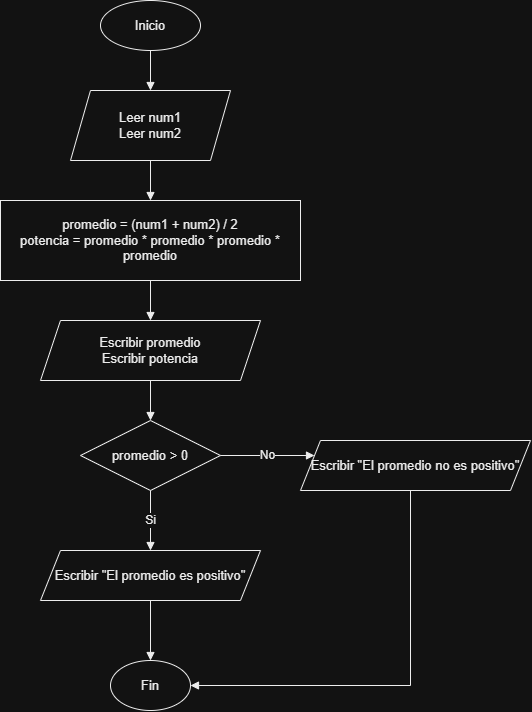

The diagram above was exported from draw.io. Its source (the exported page's mxGraphModel, read from the mxfile embedded in the PNG):
<mxGraphModel dx="1670" dy="746" grid="1" gridSize="10" guides="1" tooltips="1" connect="1" arrows="1" fold="1" page="1" pageScale="1" pageWidth="850" pageHeight="1200" math="0" shadow="0">
  <root>
    <mxCell id="0" />
    <mxCell id="1" parent="0" />
    <mxCell id="2" parent="1" style="ellipse;whiteSpace=wrap;html=1;aspect=fixed;fontSize=13;fontFamily=Arial;align=center;verticalAlign=middle;fillColor=#FFFFFF;fontColor=#000000;strokeColor=#000000;" value="Inicio" vertex="1">
      <mxGeometry height="50" width="100" x="210" y="30" as="geometry" />
    </mxCell>
    <mxCell id="3" parent="1" style="shape=parallelogram;perimeter=parallelogramPerimeter;whiteSpace=wrap;html=1;fixedSize=1;fontSize=13;fontFamily=Arial;align=center;verticalAlign=middle;fillColor=#FFFFFF;fontColor=#000000;strokeColor=#000000;" value="Leer num1&#10;Leer num2" vertex="1">
      <mxGeometry height="70" width="160" x="180" y="120" as="geometry" />
    </mxCell>
    <mxCell id="4" parent="1" style="rounded=0;whiteSpace=wrap;html=1;fontSize=13;fontFamily=Arial;align=center;verticalAlign=middle;fillColor=#FFFFFF;fontColor=#000000;strokeColor=#000000;" value="promedio = (num1 + num2) / 2&#10;potencia = promedio * promedio * promedio * promedio" vertex="1">
      <mxGeometry height="80" width="300" x="110" y="230" as="geometry" />
    </mxCell>
    <mxCell id="5" parent="1" style="shape=parallelogram;perimeter=parallelogramPerimeter;whiteSpace=wrap;html=1;fixedSize=1;fontSize=13;fontFamily=Arial;align=center;verticalAlign=middle;fillColor=#FFFFFF;fontColor=#000000;strokeColor=#000000;" value="Escribir promedio&#10;Escribir potencia" vertex="1">
      <mxGeometry height="60" width="220" x="150" y="350" as="geometry" />
    </mxCell>
    <mxCell id="6" parent="1" style="rhombus;whiteSpace=wrap;html=1;fontSize=13;fontFamily=Arial;align=center;verticalAlign=middle;fillColor=#FFFFFF;fontColor=#000000;strokeColor=#000000;" value="promedio &gt; 0" vertex="1">
      <mxGeometry height="70" width="140" x="190" y="450" as="geometry" />
    </mxCell>
    <mxCell id="1000" edge="1" parent="1" source="2" style="endArrow=block;html=1;rounded=0;orthogonalLoop=1;jettySize=auto;orthogonal=1;strokeColor=#000000;fontColor=#000000;fontSize=12;" target="3" value="">
      <mxGeometry relative="1" as="geometry" />
    </mxCell>
    <mxCell id="1001" edge="1" parent="1" source="3" style="endArrow=block;html=1;rounded=0;orthogonalLoop=1;jettySize=auto;orthogonal=1;strokeColor=#000000;fontColor=#000000;fontSize=12;" target="4" value="">
      <mxGeometry relative="1" as="geometry" />
    </mxCell>
    <mxCell id="1002" edge="1" parent="1" source="4" style="endArrow=block;html=1;rounded=0;orthogonalLoop=1;jettySize=auto;orthogonal=1;strokeColor=#000000;fontColor=#000000;fontSize=12;" target="5" value="">
      <mxGeometry relative="1" as="geometry" />
    </mxCell>
    <mxCell id="1003" edge="1" parent="1" source="5" style="endArrow=block;html=1;rounded=0;orthogonalLoop=1;jettySize=auto;orthogonal=1;strokeColor=#000000;fontColor=#000000;fontSize=12;" target="6" value="">
      <mxGeometry relative="1" as="geometry" />
    </mxCell>
    <mxCell id="7" parent="1" style="shape=parallelogram;perimeter=parallelogramPerimeter;whiteSpace=wrap;html=1;fixedSize=1;fontSize=13;fontFamily=Arial;align=center;verticalAlign=middle;fillColor=#FFFFFF;fontColor=#000000;strokeColor=#000000;" value="Escribir &quot;El promedio es positivo&quot;" vertex="1">
      <mxGeometry height="50" width="220" x="150" y="580" as="geometry" />
    </mxCell>
    <mxCell id="8" parent="1" style="shape=parallelogram;perimeter=parallelogramPerimeter;whiteSpace=wrap;html=1;fixedSize=1;fontSize=13;fontFamily=Arial;align=center;verticalAlign=middle;fillColor=#FFFFFF;fontColor=#000000;strokeColor=#000000;" value="Escribir &quot;El promedio no es positivo&quot;" vertex="1">
      <mxGeometry height="50" width="230" x="410" y="470" as="geometry" />
    </mxCell>
    <mxCell id="9" parent="1" style="ellipse;whiteSpace=wrap;html=1;aspect=fixed;fontSize=13;fontFamily=Arial;align=center;verticalAlign=middle;fillColor=#FFFFFF;fontColor=#000000;strokeColor=#000000;" value="Fin" vertex="1">
      <mxGeometry height="50" width="80" x="220" y="690" as="geometry" />
    </mxCell>
    <mxCell id="1004" edge="1" parent="1" source="6" style="endArrow=block;html=1;rounded=0;orthogonalLoop=1;jettySize=auto;orthogonal=1;strokeColor=#000000;fontColor=#000000;fontSize=12;" target="7" value="Si">
      <mxGeometry relative="1" as="geometry" />
    </mxCell>
    <mxCell id="1005" edge="1" parent="1" source="6" style="endArrow=block;html=1;rounded=0;orthogonalLoop=1;jettySize=auto;orthogonal=1;strokeColor=#000000;fontColor=#000000;fontSize=12;" target="8" value="No">
      <mxGeometry relative="1" as="geometry" />
    </mxCell>
    <mxCell id="1006" edge="1" parent="1" source="7" style="endArrow=block;html=1;rounded=0;orthogonalLoop=1;jettySize=auto;orthogonal=1;strokeColor=#000000;fontColor=#000000;fontSize=12;" target="9" value="">
      <mxGeometry relative="1" as="geometry" />
    </mxCell>
    <mxCell id="1007" edge="1" parent="1" source="8" style="endArrow=block;html=1;rounded=0;orthogonalLoop=1;jettySize=auto;orthogonal=1;strokeColor=#000000;fontColor=#000000;fontSize=12;" target="9" value="">
      <mxGeometry relative="1" as="geometry">
        <Array as="points">
          <mxPoint x="520" y="715" />
        </Array>
      </mxGeometry>
    </mxCell>
  </root>
</mxGraphModel>